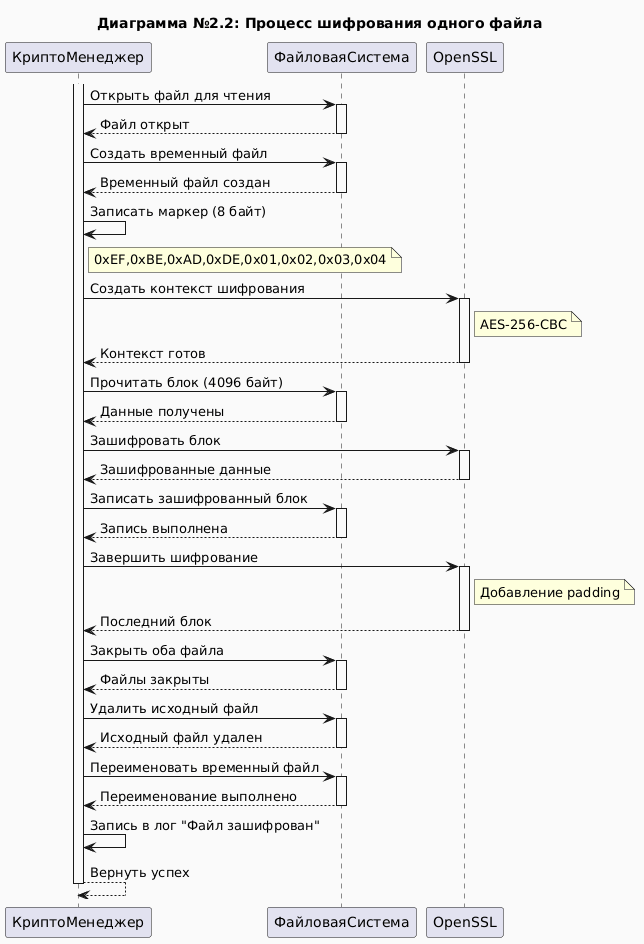

The diagram above was rendered by PlantUML. Its source (embedded in the PNG):
@startuml
skinparam backgroundColor #FAFAFA

title Диаграмма №2.2: Процесс шифрования одного файла

participant КриптоМенеджер as KM
participant ФайловаяСистема as ФС
participant OpenSSL as SSL

activate KM

KM -> ФС: Открыть файл для чтения
activate ФС
ФС --> KM: Файл открыт
deactivate ФС

KM -> ФС: Создать временный файл
activate ФС
ФС --> KM: Временный файл создан
deactivate ФС

KM -> KM: Записать маркер (8 байт)
note right of KM: 0xEF,0xBE,0xAD,0xDE,0x01,0x02,0x03,0x04

KM -> SSL: Создать контекст шифрования
activate SSL
note right of SSL: AES-256-CBC
SSL --> KM: Контекст готов
deactivate SSL

KM -> ФС: Прочитать блок (4096 байт)
activate ФС
ФС --> KM: Данные получены
deactivate ФС

KM -> SSL: Зашифровать блок
activate SSL
SSL --> KM: Зашифрованные данные
deactivate SSL

KM -> ФС: Записать зашифрованный блок
activate ФС
ФС --> KM: Запись выполнена
deactivate ФС

KM -> SSL: Завершить шифрование
activate SSL
note right of SSL: Добавление padding
SSL --> KM: Последний блок
deactivate SSL

KM -> ФС: Закрыть оба файла
activate ФС
ФС --> KM: Файлы закрыты
deactivate ФС

KM -> ФС: Удалить исходный файл
activate ФС
ФС --> KM: Исходный файл удален
deactivate ФС

KM -> ФС: Переименовать временный файл
activate ФС
ФС --> KM: Переименование выполнено
deactivate ФС

KM -> KM: Запись в лог "Файл зашифрован"

KM --> KM: Вернуть успех

deactivate KM
@enduml